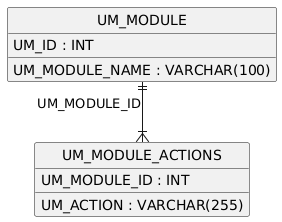

The diagram above was rendered by PlantUML. Its source (embedded in the PNG):
@startuml
hide circle
skinparam linetype ortho

entity "UM_MODULE" as UM_MODULE {
  UM_ID : INT
  UM_MODULE_NAME : VARCHAR(100)
}

entity "UM_MODULE_ACTIONS" as UM_MODULE_ACTIONS {
  UM_ACTION : VARCHAR(255)
  UM_MODULE_ID : INT
}

UM_MODULE ||--|{ UM_MODULE_ACTIONS : "UM_MODULE_ID"
@enduml